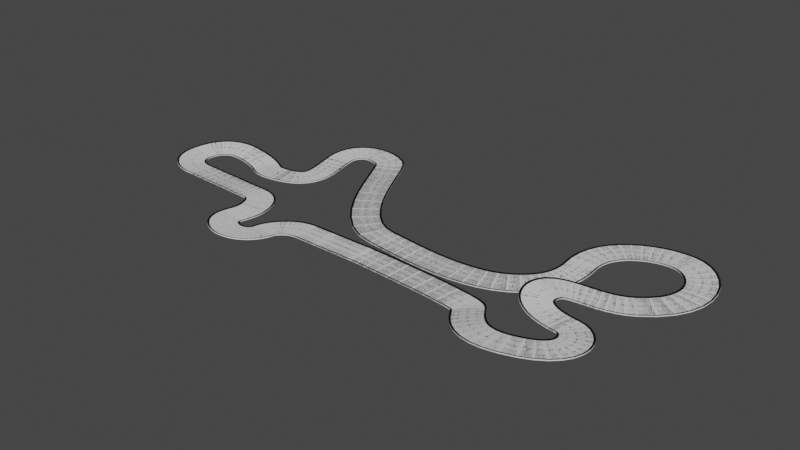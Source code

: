 # Source: TrackModel2.blend  (saved by Blender 2.93.20; exported with 4.5.12 LTS)
import bpy
from mathutils import Matrix  # noqa: F401  (used for matrix-valued properties, if any)

bpy.ops.wm.read_factory_settings(use_empty=True)
scene = bpy.context.scene
scene.name = 'Scene'

# ---- collections
col_collection = bpy.data.collections.new('Collection'); scene.collection.children.link(col_collection)

# ---- materials (node trees are filled in below, after node groups)
mat_material_015 = bpy.data.materials.new('Material.015')
mat_material_015.use_transparent_shadow = False
mat_material_016 = bpy.data.materials.new('Material.016')
mat_material_016.use_transparent_shadow = False
mat_material_017 = bpy.data.materials.new('Material.017')

# ---- material node trees
mat_material_015.use_nodes = True; mat_material_015.node_tree.nodes.clear()
_N = mat_material_015.node_tree.nodes; _L = mat_material_015.node_tree.links
n0 = _N.new('ShaderNodeBsdfPrincipled'); n0.name = 'Principled BSDF'; n0.location = (10, 300)
n0.distribution = 'GGX'
n0.subsurface_method = 'BURLEY'
n0.inputs[0].default_value = (0.0, 0.0, 0.0, 0.0)
n0.inputs[3].default_value = 1.45
n0.inputs[27].default_value = (0.0, 0.0, 0.0, 1.0)
n0.inputs[28].default_value = 1.0
n1 = _N.new('ShaderNodeOutputMaterial'); n1.name = 'Material Output'; n1.location = (300, 300)
_L.new(n0.outputs[0], n1.inputs[0])
n1.is_active_output = True
mat_material_016.use_nodes = True; mat_material_016.node_tree.nodes.clear()
_N = mat_material_016.node_tree.nodes; _L = mat_material_016.node_tree.links
n0 = _N.new('ShaderNodeBsdfPrincipled'); n0.name = 'Principled BSDF'; n0.location = (10, 300)
n0.distribution = 'GGX'
n0.subsurface_method = 'BURLEY'
n0.inputs[3].default_value = 1.45
n0.inputs[27].default_value = (0.0, 0.0, 0.0, 1.0)
n0.inputs[28].default_value = 1.0
n1 = _N.new('ShaderNodeOutputMaterial'); n1.name = 'Material Output'; n1.location = (300, 300)
_L.new(n0.outputs[0], n1.inputs[0])
n1.is_active_output = True
mat_material_017.use_nodes = True; mat_material_017.node_tree.nodes.clear()
_N = mat_material_017.node_tree.nodes; _L = mat_material_017.node_tree.links
n0 = _N.new('ShaderNodeBsdfPrincipled'); n0.name = 'Principled BSDF'; n0.location = (10, 300)
n0.distribution = 'GGX'
n0.subsurface_method = 'BURLEY'
n0.inputs[0].default_value = (0.8, 0.8, 0.8, 0.0)
n0.inputs[3].default_value = 1.45
n0.inputs[4].default_value = 0.0
n0.inputs[27].default_value = (0.0, 0.0, 0.0, 1.0)
n0.inputs[28].default_value = 1.0
n1 = _N.new('ShaderNodeOutputMaterial'); n1.name = 'Material Output'; n1.location = (300, 300)
n1.target = 'CYCLES'
n2 = _N.new('ShaderNodeOutputMaterial'); n2.name = 'Material Output.001'; n2.location = (0, 0)
n2.target = 'EEVEE'
n3 = _N.new('ShaderNodeMixShader'); n3.name = 'Mix Shader'; n3.location = (0, 0)
n3.label = 'Disable Shadow'
n3.hide = True
n4 = _N.new('ShaderNodeLightPath'); n4.name = 'Light Path'; n4.location = (0, 0)
n4.hide = True
n5 = _N.new('ShaderNodeBsdfTransparent'); n5.name = 'Transparent BSDF'; n5.location = (0, 0)
n5.hide = True
_L.new(n0.outputs[0], n1.inputs[0])
_L.new(n0.outputs[0], n3.inputs[1])
_L.new(n3.outputs[0], n2.inputs[0])
_L.new(n4.outputs[1], n3.inputs[0])
_L.new(n5.outputs[0], n3.inputs[2])
n1.is_active_output = True

# ---- world
world_world = bpy.data.worlds.new('World'); scene.world = world_world
world_world.use_nodes = True; world_world.node_tree.nodes.clear()
_N = world_world.node_tree.nodes; _L = world_world.node_tree.links
n0 = _N.new('ShaderNodeOutputWorld'); n0.name = 'World Output'; n0.location = (300, 300)
n1 = _N.new('ShaderNodeBackground'); n1.name = 'Background'; n1.location = (10, 300)
n1.inputs[0].default_value = (0.05088, 0.05088, 0.05088, 1.0)
_L.new(n1.outputs[0], n0.inputs[0])
n0.is_active_output = True
world_world.color = (0.05088, 0.05088, 0.05088)
world_world.use_sun_shadow = False
world_world.sun_shadow_jitter_overblur = 0.0

# ---- meshes
me_cube_001 = bpy.data.meshes.new('Cube.001')
me_cube_001.from_pydata([(-1.0, 0.0, 0.0), (1.0, 0.0, 0.0), (-1.0, 0.5, 0.0), (1.0, 0.5, 0.0), (-1.0, 0.75, 0.0), (1.0, 0.75, 0.0), (-1.0, 0.875, 0.0), (1.0, 0.875, 0.0), (1.0, -0.5, 0.0), (-1.0, -0.5, 0.0), (1.0, -0.75, 0.0), (-1.0, -0.75, 0.0), (1.0, -0.875, 0.0), (-1.0, -0.875, 0.0)], [], [(3, 2, 0, 1), (5, 4, 2, 3), (7, 6, 4, 5), (1, 0, 9, 8), (8, 9, 11, 10), (10, 11, 13, 12)])
me_cube_001.polygons.foreach_set('material_index', [1, 1, 1, 1, 1, 1])
_uv = me_cube_001.uv_layers.new(name='UVMap')
_uv.uv.foreach_set('vector', [0.625, 0.5625, 0.875, 0.5625, 0.875, 0.625, 0.625, 0.625, 0.625, 0.5312, 0.875, 0.5312, 0.875, 0.5625, 0.625, 0.5625, 0.625, 0.5156, 0.875, 0.5156, 0.875, 0.5312, 0.625, 0.5312, 0.625, 0.625, 0.875, 0.625, 0.875, 0.6875, 0.625, 0.6875, 0.625, 0.6875, 0.875, 0.6875, 0.875, 0.7188, 0.625, 0.7188, 0.625, 0.7188, 0.875, 0.7188, 0.875, 0.7344, 0.625, 0.7344])
me_cube_001.materials.append(mat_material_015)
me_cube_001.materials.append(mat_material_016)
me_cube_001.materials.append(mat_material_017)
me_cube_001.use_remesh_fix_poles = True
me_cube_001.use_remesh_preserve_attributes = False
me_cube_001.update()
me_cube_002 = bpy.data.meshes.new('Cube.002')
me_cube_002.from_pydata([(-1.0, -1.0, -1.0), (-1.0, -1.0, 0.5017), (-1.0, 1.0, -1.0), (-1.0, 1.0, 0.5017), (1.0, -1.0, -1.0), (1.0, -1.0, 0.5017), (1.0, 1.0, -1.0), (1.0, 1.0, 0.5017), (-1.0, 0.875, 0.0), (1.0, 0.875, 0.0), (1.0, -0.875, 0.0), (-1.0, -0.875, 0.0)], [], [(2, 3, 7, 6), (4, 5, 1, 0), (10, 11, 1, 5), (7, 3, 8, 9)])
me_cube_002.polygons.foreach_set('material_index', [1, 1, 0, 0])
_uv = me_cube_002.uv_layers.new(name='UVMap')
_uv.uv.foreach_set('vector', [0.375, 0.25, 0.625, 0.25, 0.625, 0.5, 0.375, 0.5, 0.375, 0.75, 0.625, 0.75, 0.625, 1.0, 0.375, 1.0, 0.625, 0.7344, 0.875, 0.7344, 0.875, 0.75, 0.625, 0.75, 0.625, 0.5, 0.875, 0.5, 0.875, 0.5156, 0.625, 0.5156])
me_cube_002.materials.append(mat_material_015)
me_cube_002.materials.append(mat_material_016)
me_cube_002.materials.append(mat_material_017)
me_cube_002.use_remesh_fix_poles = True
me_cube_002.use_remesh_preserve_attributes = False
me_cube_002.update()

# ---- curves / text
cu_beziercurve = bpy.data.curves.new('BezierCurve', 'CURVE')
cu_beziercurve.dimensions = '3D'
_sp = cu_beziercurve.splines.new('BEZIER'); _sp.bezier_points.add(22)
_sp.bezier_points.foreach_set('co', [362.2, 218.2, 3.78, 268.9, 150.1, 0.0, 221.8, 63.71, -6.0, 43.5, 50.57, -3.0, -91.87, 223.4, 0.0, -156.5, 188.7, -2.0, -193.5, 108.9, -7.0, -270.5, 124.9, -3.0, -320.4, 83.93, 0.0, -280.1, 39.81, 0.0, -171.3, 39.76, -4.0, -139.8, 9.576, -2.765, -140.5, -28.85, -0.9918, -109.7, -58.45, 0.3841, -79.8, -30.12, -1.519, -40.16, 0.0, -1.0, -4.993, 0.0, -1.0, 53.02, 1.192e-07, -1.0, 223.6, -16.53, -0.2212, 325.0, -63.77, 14.0, 336.3, 5.008, 10.0, 282.1, 51.74, 14.0, 364.9, 98.73, 1.452])
_sp.bezier_points.foreach_set('handle_left', [404.1, 207.3, 7.657, 270.8, 196.8, 2.899, 276.6, 97.01, -6.0, 84.2, 46.61, -3.0, -72.94, 212.4, 0.0, -157.7, 223.9, 3.0, -136.6, 117.0, -7.0, -217.7, 126.0, -12.0, -318.8, 97.16, 0.0, -293.4, 40.04, 0.0, -184.7, 39.99, -4.0, -144.1, 22.19, -3.765, -139.5, -15.53, -1.992, -123.0, -58.76, 0.3841, -79.76, -43.39, -0.3762, -60.75, -1.236, -1.001, -5.7, 0.0, -1.0, 52.02, -0.0039, -1.0, 204.5, -2.609, -3.812, 253.3, -90.76, 14.0, 359.5, 3.035, 10.0, 275.2, 24.94, 18.1, 330.2, 75.63, 1.452])
_sp.bezier_points.foreach_set('handle_right', [320.9, 229.0, -0.04159, 268.3, 135.0, -0.9421, 170.2, 32.33, -6.0, -37.89, 58.49, -3.0, -125.2, 242.8, 0.0, -155.3, 152.7, -7.124, -229.6, 103.8, -7.0, -306.4, 124.2, 3.124, -324.6, 48.55, 0.0, -259.8, 39.44, 0.0, -151.1, 39.39, -4.0, -133.8, -7.931, -1.377, -142.1, -49.29, 0.5422, -90.04, -57.99, 0.3841, -79.83, -18.5, -2.519, -39.38, 0.04702, -1.0, -4.286, 0.0, -1.0, 55.36, 0.009134, -1.0, 235.6, -25.38, 2.061, 379.7, -43.17, 14.0, 289.5, 8.995, 10.0, 289.5, 80.93, 9.533, 434.2, 144.9, 1.452])
for _p, _l, _r in zip(_sp.bezier_points, ['ALIGNED', 'ALIGNED', 'ALIGNED', 'ALIGNED', 'ALIGNED', 'ALIGNED', 'ALIGNED', 'ALIGNED', 'ALIGNED', 'ALIGNED', 'ALIGNED', 'ALIGNED', 'ALIGNED', 'ALIGNED', 'ALIGNED', 'ALIGNED', 'ALIGNED', 'ALIGNED', 'ALIGNED', 'ALIGNED', 'ALIGNED', 'ALIGNED', 'ALIGNED'], ['ALIGNED', 'ALIGNED', 'ALIGNED', 'ALIGNED', 'ALIGNED', 'ALIGNED', 'ALIGNED', 'ALIGNED', 'ALIGNED', 'ALIGNED', 'ALIGNED', 'ALIGNED', 'ALIGNED', 'ALIGNED', 'ALIGNED', 'ALIGNED', 'ALIGNED', 'ALIGNED', 'ALIGNED', 'ALIGNED', 'ALIGNED', 'ALIGNED', 'ALIGNED']): _p.handle_left_type = _l; _p.handle_right_type = _r
_sp.order_u = 0
_sp.order_v = 0
_sp.use_cyclic_u = True
cu_beziercurve.use_path = True
cu_beziercurve.fill_mode = 'FULL'

# ---- objects
ob_beziercurve = bpy.data.objects.new('BezierCurve', cu_beziercurve)
ob_track = bpy.data.objects.new('Track', me_cube_001)
ob_edge = bpy.data.objects.new('Edge', me_cube_002)

# ---- transforms, parenting, visibility, modifiers, constraints
ob_beziercurve.location = (0.0, 0.0, 0.0)
ob_track.location = (0.0, 0.0, 0.0)
ob_track.scale = (1.0, 20.0, 1.0)
_vg = ob_track.vertex_groups.new(name='Group')
_m = ob_track.modifiers.new('Array', 'ARRAY')
_m.fit_type = 'FIT_CURVE'
_m.curve = ob_beziercurve
_m.use_constant_offset = True
_m.use_relative_offset = False
_m = ob_track.modifiers.new('Curve', 'CURVE')
_m.object = ob_beziercurve
ob_edge.location = (0.0, 0.0, 0.0)
ob_edge.scale = (1.0, 20.0, 1.0)
_vg = ob_edge.vertex_groups.new(name='Group')
_m = ob_edge.modifiers.new('Array', 'ARRAY')
_m.fit_type = 'FIT_CURVE'
_m.curve = ob_beziercurve
_m.use_constant_offset = True
_m.use_relative_offset = False
_m = ob_edge.modifiers.new('Curve', 'CURVE')
_m.object = ob_beziercurve

# ---- collection membership
col_collection.objects.link(ob_beziercurve)
col_collection.objects.link(ob_track)
col_collection.objects.link(ob_edge)

# ---- scene / render settings (as saved in the file)
scene.frame_start = 1; scene.frame_end = 250; scene.frame_set(1)
scene.render.engine = 'BLENDER_EEVEE_NEXT'
scene.cycles.use_denoising = False
scene.cycles.samples = 128
scene.cycles.sampling_pattern = 'TABULATED_SOBOL'
scene.cycles.use_adaptive_sampling = False
scene.cycles.use_light_tree = False
scene.view_settings.view_transform = 'Filmic'
bpy.context.view_layer.update()

# ---- added for rendering (the .blend has no active camera and no usable light): camera, sun
cam_auto = bpy.data.cameras.new('AutoCamera')
cam_auto.lens = 50.0
cam_auto.sensor_width = 36.0
cam_auto.clip_end = 13762.4
ob_auto_camera = bpy.data.objects.new('AutoCamera', cam_auto)
scene.collection.objects.link(ob_auto_camera)
ob_auto_camera.location = (830.958, -860.844, 631.065)
ob_auto_camera.rotation_euler = (1.09748, -7.21219e-08, 0.694738)
scene.camera = ob_auto_camera
light_auto_sun = bpy.data.lights.new('AutoSun', 'SUN')
light_auto_sun.energy = 3.0
light_auto_sun.angle = 0.0523599
ob_auto_sun = bpy.data.objects.new('AutoSun', light_auto_sun)
scene.collection.objects.link(ob_auto_sun)
ob_auto_sun.rotation_euler = (0.872665, 0.174533, 0.523599)
bpy.context.view_layer.update()
